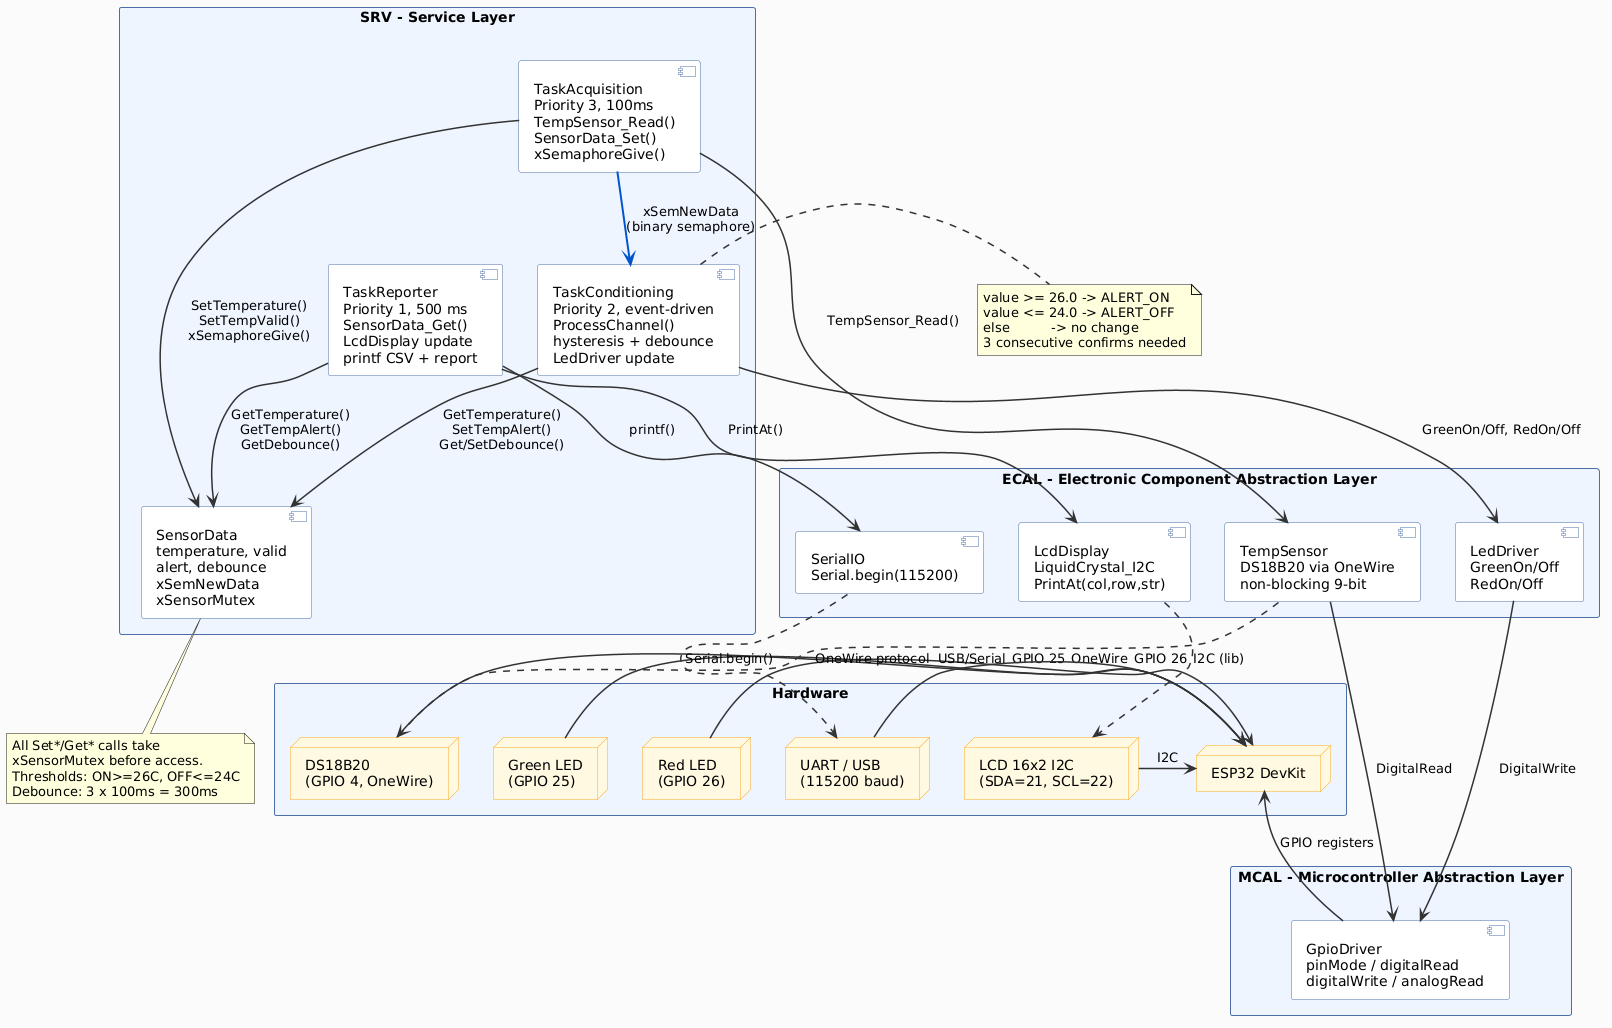

The diagram above was rendered by PlantUML. Its source (embedded in the PNG):
@startuml
skinparam packageStyle rectangle
   skinparam backgroundColor #FAFAFA
   skinparam ArrowColor #333333
   skinparam ArrowThickness 1.5

   skinparam package {
     BackgroundColor #EEF4FF
     BorderColor #4A6FA5
     FontStyle bold
   }
   skinparam component {
     BackgroundColor #FFFFFF
     BorderColor #4A6FA5
   }
   skinparam node {
     BackgroundColor #FFF8E1
     BorderColor #F9A825
   }

   ' ======= HARDWARE =======
   package "Hardware" {
     node "ESP32 DevKit" as ESP32
     node "DS18B20\n(GPIO 4, OneWire)" as DS18B20
     node "Green LED\n(GPIO 25)" as LEDG
     node "Red LED\n(GPIO 26)" as LEDR
     node "LCD 16x2 I2C\n(SDA=21, SCL=22)" as LCD
     node "UART / USB\n(115200 baud)" as UART
   }

   ' ======= MCAL =======
   package "MCAL - Microcontroller Abstraction Layer" {
     component "GpioDriver\npinMode / digitalRead\ndigitalWrite / analogRead" as GPIO
   }

   ' ======= ECAL =======
   package "ECAL - Electronic Component Abstraction Layer" {
     component "TempSensor\nDS18B20 via OneWire\nnon-blocking 9-bit" as TEMP
     component "LedDriver\nGreenOn/Off\nRedOn/Off" as LED
     component "LcdDisplay\nLiquidCrystal_I2C\nPrintAt(col,row,str)" as LCDD
     component "SerialIO\nSerial.begin(115200)" as SER
   }

   ' ======= SRV =======
   package "SRV - Service Layer" {
     component "SensorData\ntemperature, valid\nalert, debounce\nxSemNewData\nxSensorMutex" as SDATA

     component "TaskAcquisition\nPriority 3, 100ms\nTempSensor_Read()\nSensorData_Set()\nxSemaphoreGive()" as TACQ

     component "TaskConditioning\nPriority 2, event-driven\nProcessChannel()\nhysteresis + debounce\nLedDriver update" as TCOND

     component "TaskReporter\nPriority 1, 500 ms\nSensorData_Get()\nLcdDisplay update\nprintf CSV + report" as TREP
   }

   ' ======= HARDWARE CONNECTIONS =======
   DS18B20 -right-> ESP32 : OneWire
   LEDG    -right-> ESP32 : GPIO 25
   LEDR    -right-> ESP32 : GPIO 26
   LCD     -right-> ESP32 : I2C
   UART    -right-> ESP32 : USB/Serial

   ' ======= MCAL -> HARDWARE =======
   GPIO -up-> ESP32 : GPIO registers

   ' ======= ECAL -> MCAL =======
   TEMP -down-> GPIO : DigitalRead
   LED  -down-> GPIO : DigitalWrite
   LCDD ..> LCD      : I2C (lib)
   SER  ..> UART     : Serial.begin()

   TEMP ..> DS18B20 : OneWire protocol

   ' ======= SRV TASKS -> ECAL =======
   TACQ  -down-> TEMP : TempSensor_Read()
   TCOND -down-> LED  : GreenOn/Off, RedOn/Off
   TREP  -down-> LCDD : PrintAt()
   TREP  -down-> SER  : printf()

   ' ======= SRV TASKS -> SENSORDATA =======
   TACQ  --> SDATA : SetTemperature()\nSetTempValid()\nxSemaphoreGive()
   TCOND --> SDATA : GetTemperature()\nSetTempAlert()\nGet/SetDebounce()
   TREP  --> SDATA : GetTemperature()\nGetTempAlert()\nGetDebounce()

   ' ======= SEMAPHORE SIGNAL =======
   TACQ -[#0055CC,bold]-> TCOND : xSemNewData\n(binary semaphore)

   note bottom of SDATA
     All Set*/Get* calls take
     xSensorMutex before access.
     Thresholds: ON>=26C, OFF<=24C
     Debounce: 3 x 100ms = 300ms
   end note

   note right of TCOND
     value >= 26.0 -> ALERT_ON
     value <= 24.0 -> ALERT_OFF
     else          -> no change
     3 consecutive confirms needed
   end note
@enduml